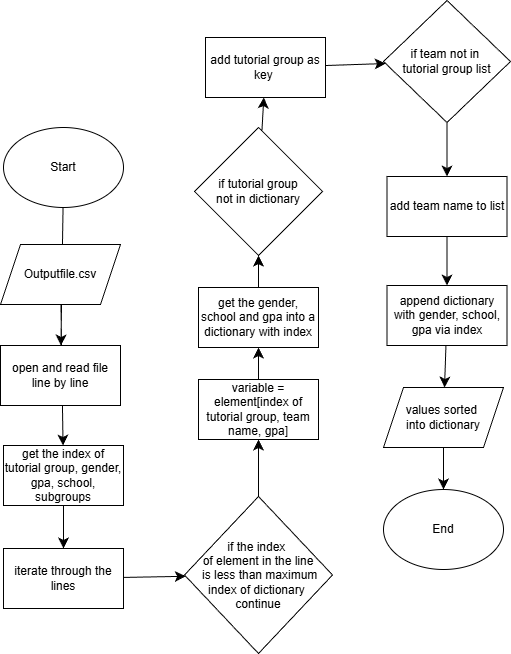

The diagram above was exported from draw.io. Its source (the exported page's mxGraphModel, read from the mxfile embedded in the PNG):
<mxGraphModel dx="1042" dy="1799" grid="0" gridSize="14" guides="1" tooltips="1" connect="1" arrows="1" fold="1" page="1" pageScale="1" pageWidth="827" pageHeight="1169" background="#ffffff" math="0" shadow="0">
  <root>
    <mxCell id="0" />
    <mxCell id="1" parent="0" />
    <mxCell id="vsLqiHx7GTSuN2ovnNff-42" value="" style="edgeStyle=none;curved=1;rounded=0;orthogonalLoop=1;jettySize=auto;html=1;fontSize=12;startSize=8;endSize=8;" parent="1" source="vsLqiHx7GTSuN2ovnNff-3" target="vsLqiHx7GTSuN2ovnNff-5" edge="1">
      <mxGeometry relative="1" as="geometry" />
    </mxCell>
    <mxCell id="vsLqiHx7GTSuN2ovnNff-3" value="Start" style="ellipse;whiteSpace=wrap;html=1;" parent="1" vertex="1">
      <mxGeometry x="114" y="119" width="120" height="80" as="geometry" />
    </mxCell>
    <mxCell id="vsLqiHx7GTSuN2ovnNff-21" value="" style="edgeStyle=none;curved=1;rounded=0;orthogonalLoop=1;jettySize=auto;html=1;fontSize=12;startSize=8;endSize=8;" parent="1" source="vsLqiHx7GTSuN2ovnNff-4" target="vsLqiHx7GTSuN2ovnNff-9" edge="1">
      <mxGeometry relative="1" as="geometry" />
    </mxCell>
    <mxCell id="vsLqiHx7GTSuN2ovnNff-4" value="Outputfile.csv" style="shape=parallelogram;perimeter=parallelogramPerimeter;whiteSpace=wrap;html=1;fixedSize=1;" parent="1" vertex="1">
      <mxGeometry x="111" y="236" width="120" height="60" as="geometry" />
    </mxCell>
    <mxCell id="vsLqiHx7GTSuN2ovnNff-5" value="open and read file line by line" style="rounded=0;whiteSpace=wrap;html=1;" parent="1" vertex="1">
      <mxGeometry x="111" y="337" width="120" height="60" as="geometry" />
    </mxCell>
    <mxCell id="vsLqiHx7GTSuN2ovnNff-23" value="" style="edgeStyle=none;curved=1;rounded=0;orthogonalLoop=1;jettySize=auto;html=1;fontSize=12;startSize=8;endSize=8;" parent="1" source="vsLqiHx7GTSuN2ovnNff-7" target="vsLqiHx7GTSuN2ovnNff-10" edge="1">
      <mxGeometry relative="1" as="geometry" />
    </mxCell>
    <mxCell id="vsLqiHx7GTSuN2ovnNff-7" value="iterate through the lines" style="rounded=0;whiteSpace=wrap;html=1;" parent="1" vertex="1">
      <mxGeometry x="114" y="540" width="120" height="60" as="geometry" />
    </mxCell>
    <mxCell id="vsLqiHx7GTSuN2ovnNff-28" value="" style="edgeStyle=none;curved=1;rounded=0;orthogonalLoop=1;jettySize=auto;html=1;fontSize=12;startSize=8;endSize=8;" parent="1" source="vsLqiHx7GTSuN2ovnNff-8" target="vsLqiHx7GTSuN2ovnNff-13" edge="1">
      <mxGeometry relative="1" as="geometry" />
    </mxCell>
    <mxCell id="vsLqiHx7GTSuN2ovnNff-31" value="" style="edgeStyle=none;curved=1;rounded=0;orthogonalLoop=1;jettySize=auto;html=1;fontSize=12;startSize=8;endSize=8;" parent="1" source="vsLqiHx7GTSuN2ovnNff-8" target="vsLqiHx7GTSuN2ovnNff-13" edge="1">
      <mxGeometry relative="1" as="geometry" />
    </mxCell>
    <mxCell id="vsLqiHx7GTSuN2ovnNff-33" value="" style="edgeStyle=none;curved=1;rounded=0;orthogonalLoop=1;jettySize=auto;html=1;fontSize=12;startSize=8;endSize=8;" parent="1" source="vsLqiHx7GTSuN2ovnNff-8" target="vsLqiHx7GTSuN2ovnNff-13" edge="1">
      <mxGeometry relative="1" as="geometry" />
    </mxCell>
    <mxCell id="vsLqiHx7GTSuN2ovnNff-8" value="get the gender, school and gpa into a dictionary with index" style="rounded=0;whiteSpace=wrap;html=1;" parent="1" vertex="1">
      <mxGeometry x="309" y="279" width="120" height="60" as="geometry" />
    </mxCell>
    <mxCell id="vsLqiHx7GTSuN2ovnNff-22" value="" style="edgeStyle=none;curved=1;rounded=0;orthogonalLoop=1;jettySize=auto;html=1;fontSize=12;startSize=8;endSize=8;" parent="1" source="vsLqiHx7GTSuN2ovnNff-9" target="vsLqiHx7GTSuN2ovnNff-7" edge="1">
      <mxGeometry relative="1" as="geometry" />
    </mxCell>
    <mxCell id="vsLqiHx7GTSuN2ovnNff-9" value="get the index of tutorial group, gender, gpa, school, subgroups" style="rounded=0;whiteSpace=wrap;html=1;" parent="1" vertex="1">
      <mxGeometry x="114" y="437" width="120" height="60" as="geometry" />
    </mxCell>
    <mxCell id="vsLqiHx7GTSuN2ovnNff-24" value="" style="edgeStyle=none;curved=1;rounded=0;orthogonalLoop=1;jettySize=auto;html=1;fontSize=12;startSize=8;endSize=8;" parent="1" source="vsLqiHx7GTSuN2ovnNff-10" target="vsLqiHx7GTSuN2ovnNff-11" edge="1">
      <mxGeometry relative="1" as="geometry" />
    </mxCell>
    <mxCell id="vsLqiHx7GTSuN2ovnNff-10" value="if the index&amp;nbsp;&lt;div&gt;of element in the line&lt;div&gt;&amp;nbsp;is less than maximum index of dictionary&amp;nbsp;&lt;div&gt;continue&lt;/div&gt;&lt;/div&gt;&lt;/div&gt;" style="rhombus;whiteSpace=wrap;html=1;" parent="1" vertex="1">
      <mxGeometry x="295" y="488" width="148" height="157" as="geometry" />
    </mxCell>
    <mxCell id="vsLqiHx7GTSuN2ovnNff-11" value="variable = element[index of tutorial group, team name, gpa]" style="rounded=0;whiteSpace=wrap;html=1;" parent="1" vertex="1">
      <mxGeometry x="309" y="371" width="120" height="60" as="geometry" />
    </mxCell>
    <mxCell id="vsLqiHx7GTSuN2ovnNff-32" value="" style="edgeStyle=none;curved=1;rounded=0;orthogonalLoop=1;jettySize=auto;html=1;fontSize=12;startSize=8;endSize=8;" parent="1" source="vsLqiHx7GTSuN2ovnNff-13" target="vsLqiHx7GTSuN2ovnNff-14" edge="1">
      <mxGeometry relative="1" as="geometry" />
    </mxCell>
    <mxCell id="vsLqiHx7GTSuN2ovnNff-13" value="if tutorial group&lt;div&gt;not in dictionary&lt;/div&gt;" style="rhombus;whiteSpace=wrap;html=1;" parent="1" vertex="1">
      <mxGeometry x="305" y="119" width="128" height="128" as="geometry" />
    </mxCell>
    <mxCell id="vsLqiHx7GTSuN2ovnNff-37" value="" style="edgeStyle=none;curved=1;rounded=0;orthogonalLoop=1;jettySize=auto;html=1;fontSize=12;startSize=8;endSize=8;" parent="1" source="vsLqiHx7GTSuN2ovnNff-14" target="vsLqiHx7GTSuN2ovnNff-15" edge="1">
      <mxGeometry relative="1" as="geometry" />
    </mxCell>
    <mxCell id="vsLqiHx7GTSuN2ovnNff-14" value="add tutorial group as key&amp;nbsp;" style="rounded=0;whiteSpace=wrap;html=1;" parent="1" vertex="1">
      <mxGeometry x="316" y="29" width="120" height="60" as="geometry" />
    </mxCell>
    <mxCell id="vsLqiHx7GTSuN2ovnNff-38" value="" style="edgeStyle=none;curved=1;rounded=0;orthogonalLoop=1;jettySize=auto;html=1;fontSize=12;startSize=8;endSize=8;" parent="1" source="vsLqiHx7GTSuN2ovnNff-15" target="vsLqiHx7GTSuN2ovnNff-16" edge="1">
      <mxGeometry relative="1" as="geometry" />
    </mxCell>
    <mxCell id="vsLqiHx7GTSuN2ovnNff-15" value="if team not in&amp;nbsp;&lt;div&gt;tutorial group list&lt;/div&gt;" style="rhombus;whiteSpace=wrap;html=1;" parent="1" vertex="1">
      <mxGeometry x="494" y="-8" width="127" height="122" as="geometry" />
    </mxCell>
    <mxCell id="vsLqiHx7GTSuN2ovnNff-39" value="" style="edgeStyle=none;curved=1;rounded=0;orthogonalLoop=1;jettySize=auto;html=1;fontSize=12;startSize=8;endSize=8;" parent="1" source="vsLqiHx7GTSuN2ovnNff-16" target="vsLqiHx7GTSuN2ovnNff-17" edge="1">
      <mxGeometry relative="1" as="geometry" />
    </mxCell>
    <mxCell id="vsLqiHx7GTSuN2ovnNff-16" value="add team name to list" style="rounded=0;whiteSpace=wrap;html=1;" parent="1" vertex="1">
      <mxGeometry x="497.5" y="168" width="120" height="60" as="geometry" />
    </mxCell>
    <mxCell id="vsLqiHx7GTSuN2ovnNff-40" value="" style="edgeStyle=none;curved=1;rounded=0;orthogonalLoop=1;jettySize=auto;html=1;fontSize=12;startSize=8;endSize=8;" parent="1" source="vsLqiHx7GTSuN2ovnNff-17" target="vsLqiHx7GTSuN2ovnNff-19" edge="1">
      <mxGeometry relative="1" as="geometry" />
    </mxCell>
    <mxCell id="vsLqiHx7GTSuN2ovnNff-17" value="append dictionary with gender, school, gpa via index" style="rounded=0;whiteSpace=wrap;html=1;" parent="1" vertex="1">
      <mxGeometry x="497.5" y="277" width="120" height="60" as="geometry" />
    </mxCell>
    <mxCell id="vsLqiHx7GTSuN2ovnNff-41" value="" style="edgeStyle=none;curved=1;rounded=0;orthogonalLoop=1;jettySize=auto;html=1;fontSize=12;startSize=8;endSize=8;" parent="1" source="vsLqiHx7GTSuN2ovnNff-19" target="vsLqiHx7GTSuN2ovnNff-20" edge="1">
      <mxGeometry relative="1" as="geometry" />
    </mxCell>
    <mxCell id="vsLqiHx7GTSuN2ovnNff-19" value="values sorted&amp;nbsp;&lt;div&gt;into dictionary&lt;/div&gt;" style="shape=parallelogram;perimeter=parallelogramPerimeter;whiteSpace=wrap;html=1;fixedSize=1;" parent="1" vertex="1">
      <mxGeometry x="494" y="379" width="120" height="60" as="geometry" />
    </mxCell>
    <mxCell id="vsLqiHx7GTSuN2ovnNff-20" value="End" style="ellipse;whiteSpace=wrap;html=1;" parent="1" vertex="1">
      <mxGeometry x="494" y="481" width="120" height="80" as="geometry" />
    </mxCell>
    <mxCell id="vsLqiHx7GTSuN2ovnNff-35" value="" style="endArrow=classic;html=1;rounded=0;fontSize=12;startSize=8;endSize=8;curved=1;exitX=0.5;exitY=0;exitDx=0;exitDy=0;entryX=0.5;entryY=1;entryDx=0;entryDy=0;" parent="1" source="vsLqiHx7GTSuN2ovnNff-11" target="vsLqiHx7GTSuN2ovnNff-8" edge="1">
      <mxGeometry width="50" height="50" relative="1" as="geometry">
        <mxPoint x="356" y="294" as="sourcePoint" />
        <mxPoint x="406" y="244" as="targetPoint" />
      </mxGeometry>
    </mxCell>
  </root>
</mxGraphModel>